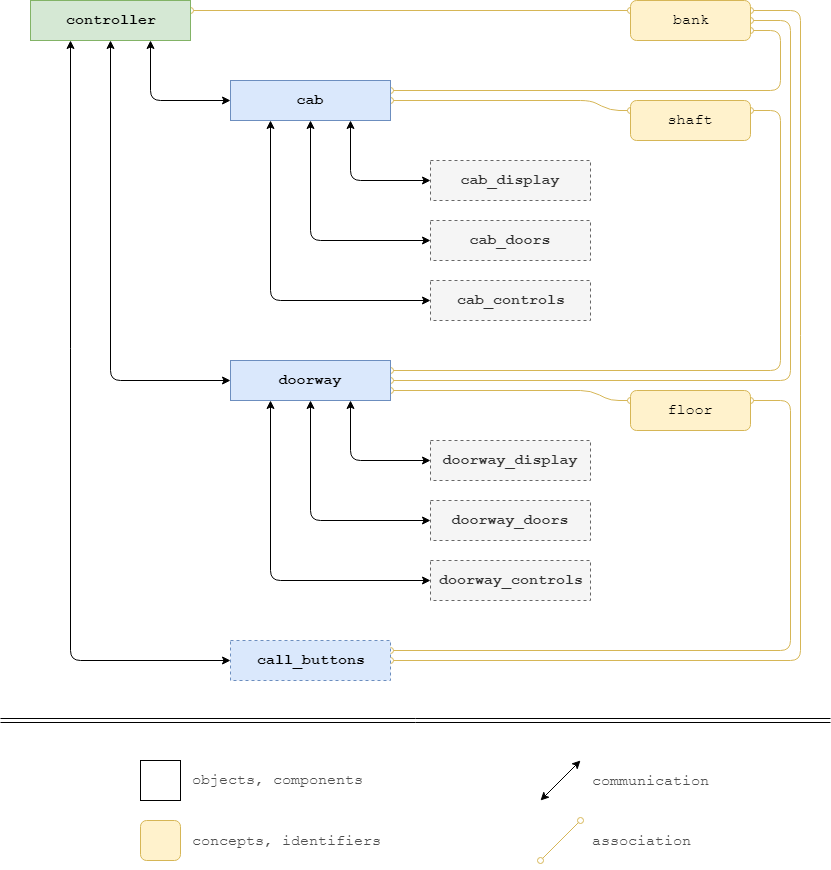

The diagram above was exported from draw.io. Its source (the exported page's mxGraphModel, read from the mxfile embedded in the PNG):
<mxGraphModel dx="1368" dy="791" grid="1" gridSize="10" guides="1" tooltips="1" connect="1" arrows="1" fold="1" page="1" pageScale="1" pageWidth="850" pageHeight="940" math="0" shadow="0">
  <root>
    <mxCell id="0" />
    <mxCell id="1" parent="0" />
    <mxCell id="050b_pp9p3oKfXsPpNDh-12" value="" style="endArrow=classic;startArrow=classic;html=1;fontFamily=Courier New;fontSize=15;entryX=0;entryY=0.5;entryDx=0;entryDy=0;exitX=0.75;exitY=1;exitDx=0;exitDy=0;" parent="1" source="050b_pp9p3oKfXsPpNDh-5" target="050b_pp9p3oKfXsPpNDh-9" edge="1">
      <mxGeometry width="50" height="50" relative="1" as="geometry">
        <mxPoint x="-200" y="750" as="sourcePoint" />
        <mxPoint x="-150" y="700" as="targetPoint" />
        <Array as="points">
          <mxPoint x="360" y="500" />
        </Array>
      </mxGeometry>
    </mxCell>
    <mxCell id="050b_pp9p3oKfXsPpNDh-14" value="" style="endArrow=classic;startArrow=classic;html=1;fontFamily=Courier New;fontSize=15;entryX=0;entryY=0.5;entryDx=0;entryDy=0;exitX=0.5;exitY=1;exitDx=0;exitDy=0;" parent="1" source="050b_pp9p3oKfXsPpNDh-5" target="050b_pp9p3oKfXsPpNDh-10" edge="1">
      <mxGeometry width="50" height="50" relative="1" as="geometry">
        <mxPoint x="298" y="470" as="sourcePoint" />
        <mxPoint x="370" y="510" as="targetPoint" />
        <Array as="points">
          <mxPoint x="320" y="560" />
        </Array>
      </mxGeometry>
    </mxCell>
    <mxCell id="050b_pp9p3oKfXsPpNDh-15" value="" style="endArrow=classic;startArrow=classic;html=1;fontFamily=Courier New;fontSize=15;entryX=0;entryY=0.5;entryDx=0;entryDy=0;exitX=0.25;exitY=1;exitDx=0;exitDy=0;" parent="1" source="050b_pp9p3oKfXsPpNDh-5" target="050b_pp9p3oKfXsPpNDh-11" edge="1">
      <mxGeometry width="50" height="50" relative="1" as="geometry">
        <mxPoint x="308.0799999999999" y="451" as="sourcePoint" />
        <mxPoint x="370" y="590" as="targetPoint" />
        <Array as="points">
          <mxPoint x="280" y="620" />
        </Array>
      </mxGeometry>
    </mxCell>
    <mxCell id="050b_pp9p3oKfXsPpNDh-17" value="" style="endArrow=classic;startArrow=classic;html=1;fontFamily=Courier New;fontSize=15;entryX=0;entryY=0.5;entryDx=0;entryDy=0;exitX=0.75;exitY=1;exitDx=0;exitDy=0;" parent="1" source="050b_pp9p3oKfXsPpNDh-3" target="050b_pp9p3oKfXsPpNDh-6" edge="1">
      <mxGeometry width="50" height="50" relative="1" as="geometry">
        <mxPoint x="320" y="160" as="sourcePoint" />
        <mxPoint x="360" y="220" as="targetPoint" />
        <Array as="points">
          <mxPoint x="360" y="220" />
        </Array>
      </mxGeometry>
    </mxCell>
    <mxCell id="050b_pp9p3oKfXsPpNDh-18" value="" style="endArrow=classic;startArrow=classic;html=1;fontFamily=Courier New;fontSize=15;entryX=0;entryY=0.5;entryDx=0;entryDy=0;exitX=0.5;exitY=1;exitDx=0;exitDy=0;" parent="1" target="050b_pp9p3oKfXsPpNDh-7" edge="1">
      <mxGeometry width="50" height="50" relative="1" as="geometry">
        <mxPoint x="320" y="160" as="sourcePoint" />
        <mxPoint x="360" y="300" as="targetPoint" />
        <Array as="points">
          <mxPoint x="320" y="280" />
        </Array>
      </mxGeometry>
    </mxCell>
    <mxCell id="050b_pp9p3oKfXsPpNDh-19" value="" style="endArrow=classic;startArrow=classic;html=1;fontFamily=Courier New;fontSize=15;entryX=0;entryY=0.5;entryDx=0;entryDy=0;exitX=0.25;exitY=1;exitDx=0;exitDy=0;" parent="1" source="050b_pp9p3oKfXsPpNDh-3" target="050b_pp9p3oKfXsPpNDh-8" edge="1">
      <mxGeometry width="50" height="50" relative="1" as="geometry">
        <mxPoint x="320" y="160" as="sourcePoint" />
        <mxPoint x="360" y="380" as="targetPoint" />
        <Array as="points">
          <mxPoint x="280" y="340" />
        </Array>
      </mxGeometry>
    </mxCell>
    <mxCell id="050b_pp9p3oKfXsPpNDh-33" value="" style="endArrow=classic;startArrow=classic;html=1;strokeColor=#000000;fontFamily=Courier New;fontSize=15;entryX=0;entryY=0.5;entryDx=0;entryDy=0;exitX=0.25;exitY=1;exitDx=0;exitDy=0;" parent="1" source="050b_pp9p3oKfXsPpNDh-1" target="050b_pp9p3oKfXsPpNDh-22" edge="1">
      <mxGeometry width="50" height="50" relative="1" as="geometry">
        <mxPoint x="40" y="870" as="sourcePoint" />
        <mxPoint x="90" y="820" as="targetPoint" />
        <Array as="points">
          <mxPoint x="80" y="700" />
        </Array>
      </mxGeometry>
    </mxCell>
    <mxCell id="050b_pp9p3oKfXsPpNDh-34" value="" style="endArrow=classic;startArrow=classic;html=1;strokeColor=#000000;fontFamily=Courier New;fontSize=15;entryX=0;entryY=0.5;entryDx=0;entryDy=0;exitX=0.5;exitY=1;exitDx=0;exitDy=0;" parent="1" source="050b_pp9p3oKfXsPpNDh-1" target="050b_pp9p3oKfXsPpNDh-5" edge="1">
      <mxGeometry width="50" height="50" relative="1" as="geometry">
        <mxPoint x="90" y="90" as="sourcePoint" />
        <mxPoint x="250" y="790" as="targetPoint" />
        <Array as="points">
          <mxPoint x="120" y="420" />
        </Array>
      </mxGeometry>
    </mxCell>
    <mxCell id="050b_pp9p3oKfXsPpNDh-35" value="" style="endArrow=classic;startArrow=classic;html=1;strokeColor=#000000;fontFamily=Courier New;fontSize=15;entryX=0;entryY=0.5;entryDx=0;entryDy=0;exitX=0.75;exitY=1;exitDx=0;exitDy=0;" parent="1" source="050b_pp9p3oKfXsPpNDh-1" target="050b_pp9p3oKfXsPpNDh-3" edge="1">
      <mxGeometry width="50" height="50" relative="1" as="geometry">
        <mxPoint x="130" y="90" as="sourcePoint" />
        <mxPoint x="250" y="470" as="targetPoint" />
        <Array as="points">
          <mxPoint x="160" y="140" />
        </Array>
      </mxGeometry>
    </mxCell>
    <mxCell id="050b_pp9p3oKfXsPpNDh-36" value="" style="endArrow=oval;html=1;strokeColor=#D6B656;fontFamily=Courier New;fontSize=15;exitX=1;exitY=0.25;exitDx=0;exitDy=0;startArrow=oval;startFill=0;endFill=0;" parent="1" source="050b_pp9p3oKfXsPpNDh-1" edge="1">
      <mxGeometry width="50" height="50" relative="1" as="geometry">
        <mxPoint x="40" y="870" as="sourcePoint" />
        <mxPoint x="640" y="50" as="targetPoint" />
      </mxGeometry>
    </mxCell>
    <mxCell id="050b_pp9p3oKfXsPpNDh-37" value="" style="endArrow=oval;html=1;strokeColor=#D6B656;fontFamily=Courier New;fontSize=15;entryX=1;entryY=0.75;entryDx=0;entryDy=0;exitX=1;exitY=0.25;exitDx=0;exitDy=0;startArrow=oval;startFill=0;endFill=0;" parent="1" source="050b_pp9p3oKfXsPpNDh-3" target="050b_pp9p3oKfXsPpNDh-25" edge="1">
      <mxGeometry width="50" height="50" relative="1" as="geometry">
        <mxPoint x="40" y="870" as="sourcePoint" />
        <mxPoint x="90" y="820" as="targetPoint" />
        <Array as="points">
          <mxPoint x="790" y="130" />
          <mxPoint x="790" y="70" />
        </Array>
      </mxGeometry>
    </mxCell>
    <mxCell id="050b_pp9p3oKfXsPpNDh-41" value="" style="endArrow=oval;html=1;strokeColor=#D6B656;fontFamily=Courier New;fontSize=15;entryX=1;entryY=0.5;entryDx=0;entryDy=0;startArrow=oval;startFill=0;endFill=0;" parent="1" target="050b_pp9p3oKfXsPpNDh-25" edge="1">
      <mxGeometry width="50" height="50" relative="1" as="geometry">
        <mxPoint x="400" y="420" as="sourcePoint" />
        <mxPoint x="860" y="390" as="targetPoint" />
        <Array as="points">
          <mxPoint x="800" y="420" />
          <mxPoint x="800" y="60" />
        </Array>
      </mxGeometry>
    </mxCell>
    <mxCell id="050b_pp9p3oKfXsPpNDh-42" value="" style="endArrow=oval;html=1;strokeColor=#D6B656;fontFamily=Courier New;fontSize=15;entryX=1;entryY=0.25;entryDx=0;entryDy=0;exitX=1;exitY=0.5;exitDx=0;exitDy=0;rounded=1;startArrow=oval;startFill=0;endFill=0;" parent="1" source="050b_pp9p3oKfXsPpNDh-22" target="050b_pp9p3oKfXsPpNDh-25" edge="1">
      <mxGeometry width="50" height="50" relative="1" as="geometry">
        <mxPoint x="40" y="870" as="sourcePoint" />
        <mxPoint x="90" y="820" as="targetPoint" />
        <Array as="points">
          <mxPoint x="810" y="700" />
          <mxPoint x="810" y="50" />
        </Array>
      </mxGeometry>
    </mxCell>
    <mxCell id="050b_pp9p3oKfXsPpNDh-43" value="" style="endArrow=oval;html=1;strokeColor=#D6B656;fontFamily=Courier New;fontSize=15;exitX=1;exitY=0.75;exitDx=0;exitDy=0;entryX=0;entryY=0.25;entryDx=0;entryDy=0;startArrow=oval;startFill=0;endFill=0;" parent="1" source="050b_pp9p3oKfXsPpNDh-5" target="050b_pp9p3oKfXsPpNDh-27" edge="1">
      <mxGeometry width="50" height="50" relative="1" as="geometry">
        <mxPoint x="40" y="830" as="sourcePoint" />
        <mxPoint x="630" y="450" as="targetPoint" />
        <Array as="points">
          <mxPoint x="600" y="430" />
          <mxPoint x="620" y="440" />
        </Array>
      </mxGeometry>
    </mxCell>
    <mxCell id="050b_pp9p3oKfXsPpNDh-44" value="" style="endArrow=oval;html=1;strokeColor=#D6B656;fontFamily=Courier New;fontSize=15;entryX=1;entryY=0.25;entryDx=0;entryDy=0;exitX=1;exitY=0.25;exitDx=0;exitDy=0;startArrow=oval;startFill=0;endFill=0;" parent="1" source="050b_pp9p3oKfXsPpNDh-22" target="050b_pp9p3oKfXsPpNDh-27" edge="1">
      <mxGeometry width="50" height="50" relative="1" as="geometry">
        <mxPoint x="40" y="830" as="sourcePoint" />
        <mxPoint x="90" y="780" as="targetPoint" />
        <Array as="points">
          <mxPoint x="800" y="690" />
          <mxPoint x="800" y="440" />
        </Array>
      </mxGeometry>
    </mxCell>
    <mxCell id="050b_pp9p3oKfXsPpNDh-47" value="" style="endArrow=oval;html=1;strokeColor=#D6B656;fontFamily=Courier New;fontSize=15;fontColor=#4D4D4D;entryX=1;entryY=0.5;entryDx=0;entryDy=0;exitX=0;exitY=0.25;exitDx=0;exitDy=0;startArrow=oval;startFill=0;endFill=0;" parent="1" source="WCFcPeHGIXC2PlCuYW68-1" target="050b_pp9p3oKfXsPpNDh-3" edge="1">
      <mxGeometry width="50" height="50" relative="1" as="geometry">
        <mxPoint x="40" y="870" as="sourcePoint" />
        <mxPoint x="90" y="820" as="targetPoint" />
        <Array as="points">
          <mxPoint x="620" y="150" />
          <mxPoint x="600" y="140" />
        </Array>
      </mxGeometry>
    </mxCell>
    <mxCell id="050b_pp9p3oKfXsPpNDh-48" value="" style="rounded=0;whiteSpace=wrap;html=1;fontFamily=Courier New;fontSize=15;fontColor=#4D4D4D;" parent="1" vertex="1">
      <mxGeometry x="150" y="800" width="40" height="40" as="geometry" />
    </mxCell>
    <mxCell id="050b_pp9p3oKfXsPpNDh-49" value="objects, components" style="text;html=1;resizable=0;points=[];autosize=1;align=left;verticalAlign=top;spacingTop=-4;fontSize=15;fontFamily=Courier New;fontColor=#4D4D4D;" parent="1" vertex="1">
      <mxGeometry x="200" y="809" width="190" height="20" as="geometry" />
    </mxCell>
    <mxCell id="050b_pp9p3oKfXsPpNDh-50" value="" style="rounded=1;whiteSpace=wrap;html=1;fontFamily=Courier New;fontSize=15;fillColor=#fff2cc;strokeColor=#d6b656;" parent="1" vertex="1">
      <mxGeometry x="150" y="860" width="40" height="40" as="geometry" />
    </mxCell>
    <mxCell id="050b_pp9p3oKfXsPpNDh-51" value="concepts, identifiers" style="text;html=1;resizable=0;points=[];autosize=1;align=left;verticalAlign=top;spacingTop=-4;fontSize=15;fontFamily=Courier New;fontColor=#4D4D4D;" parent="1" vertex="1">
      <mxGeometry x="200" y="870" width="200" height="20" as="geometry" />
    </mxCell>
    <mxCell id="050b_pp9p3oKfXsPpNDh-53" value="" style="endArrow=classic;startArrow=classic;html=1;strokeColor=#000000;fontFamily=Courier New;fontSize=15;fontColor=#4D4D4D;" parent="1" edge="1">
      <mxGeometry width="50" height="50" relative="1" as="geometry">
        <mxPoint x="550" y="840" as="sourcePoint" />
        <mxPoint x="590" y="800" as="targetPoint" />
      </mxGeometry>
    </mxCell>
    <mxCell id="050b_pp9p3oKfXsPpNDh-54" value="" style="endArrow=oval;html=1;strokeColor=#D6B656;fontFamily=Courier New;fontSize=15;fontColor=#4D4D4D;startArrow=oval;startFill=0;endFill=0;" parent="1" edge="1">
      <mxGeometry width="50" height="50" relative="1" as="geometry">
        <mxPoint x="550" y="900" as="sourcePoint" />
        <mxPoint x="590" y="860" as="targetPoint" />
      </mxGeometry>
    </mxCell>
    <mxCell id="050b_pp9p3oKfXsPpNDh-55" value="communication" style="text;html=1;resizable=0;points=[];autosize=1;align=left;verticalAlign=top;spacingTop=-4;fontSize=15;fontFamily=Courier New;fontColor=#4D4D4D;" parent="1" vertex="1">
      <mxGeometry x="600" y="810" width="130" height="20" as="geometry" />
    </mxCell>
    <mxCell id="050b_pp9p3oKfXsPpNDh-56" value="&lt;div&gt;association&lt;/div&gt;" style="text;html=1;resizable=0;points=[];autosize=1;align=left;verticalAlign=top;spacingTop=-4;fontSize=15;fontFamily=Courier New;fontColor=#4D4D4D;" parent="1" vertex="1">
      <mxGeometry x="600" y="870" width="110" height="20" as="geometry" />
    </mxCell>
    <mxCell id="050b_pp9p3oKfXsPpNDh-57" value="" style="shape=link;html=1;strokeColor=#000000;fontFamily=Courier New;fontSize=15;fontColor=#4D4D4D;" parent="1" edge="1">
      <mxGeometry width="50" height="50" relative="1" as="geometry">
        <mxPoint x="10" y="760" as="sourcePoint" />
        <mxPoint x="840" y="760" as="targetPoint" />
        <Array as="points" />
      </mxGeometry>
    </mxCell>
    <mxCell id="WCFcPeHGIXC2PlCuYW68-2" value="" style="endArrow=oval;html=1;exitX=1;exitY=0.25;exitDx=0;exitDy=0;entryX=1;entryY=0.25;entryDx=0;entryDy=0;strokeColor=#D6B656;startArrow=oval;startFill=0;endFill=0;" edge="1" parent="1" source="WCFcPeHGIXC2PlCuYW68-1" target="050b_pp9p3oKfXsPpNDh-5">
      <mxGeometry width="50" height="50" relative="1" as="geometry">
        <mxPoint x="710" y="320" as="sourcePoint" />
        <mxPoint x="210" y="580" as="targetPoint" />
        <Array as="points">
          <mxPoint x="790" y="150" />
          <mxPoint x="790" y="410" />
        </Array>
      </mxGeometry>
    </mxCell>
    <mxCell id="WCFcPeHGIXC2PlCuYW68-1" value="&lt;div&gt;shaft&lt;/div&gt;" style="rounded=1;whiteSpace=wrap;html=1;fontFamily=Courier New;fontSize=15;fillColor=#fff2cc;strokeColor=#d6b656;" vertex="1" parent="1">
      <mxGeometry x="640" y="140" width="120" height="40" as="geometry" />
    </mxCell>
    <mxCell id="050b_pp9p3oKfXsPpNDh-25" value="&lt;div&gt;bank&lt;/div&gt;" style="rounded=1;whiteSpace=wrap;html=1;fontFamily=Courier New;fontSize=15;fillColor=#fff2cc;strokeColor=#d6b656;" parent="1" vertex="1">
      <mxGeometry x="640" y="40" width="120" height="40" as="geometry" />
    </mxCell>
    <mxCell id="050b_pp9p3oKfXsPpNDh-3" value="&lt;span style=&quot;font-size: 15px;&quot;&gt;&lt;font style=&quot;font-size: 15px;&quot;&gt;cab&lt;/font&gt;&lt;/span&gt;" style="rounded=0;whiteSpace=wrap;html=1;fontFamily=Courier New;fontSize=15;fontStyle=1;fillColor=#dae8fc;strokeColor=#6c8ebf;" parent="1" vertex="1">
      <mxGeometry x="240" y="120" width="160" height="40" as="geometry" />
    </mxCell>
    <mxCell id="050b_pp9p3oKfXsPpNDh-1" value="&lt;div style=&quot;font-size: 15px;&quot;&gt;controller&lt;/div&gt;" style="rounded=0;whiteSpace=wrap;html=1;fontFamily=Courier New;fontSize=15;fontStyle=1;strokeColor=#82b366;fillColor=#d5e8d4;" parent="1" vertex="1">
      <mxGeometry x="40" y="40" width="160" height="40" as="geometry" />
    </mxCell>
    <mxCell id="050b_pp9p3oKfXsPpNDh-27" value="&lt;div&gt;floor&lt;/div&gt;" style="rounded=1;whiteSpace=wrap;html=1;fontFamily=Courier New;fontSize=15;fillColor=#fff2cc;strokeColor=#d6b656;" parent="1" vertex="1">
      <mxGeometry x="640" y="430" width="120" height="40" as="geometry" />
    </mxCell>
    <mxCell id="050b_pp9p3oKfXsPpNDh-5" value="&lt;div style=&quot;font-size: 15px;&quot;&gt;doorway&lt;/div&gt;" style="rounded=0;whiteSpace=wrap;html=1;fontFamily=Courier New;fontSize=15;fontStyle=1;fillColor=#dae8fc;strokeColor=#6c8ebf;" parent="1" vertex="1">
      <mxGeometry x="240" y="400" width="160" height="40" as="geometry" />
    </mxCell>
    <mxCell id="050b_pp9p3oKfXsPpNDh-22" value="&lt;div&gt;call_buttons&lt;/div&gt;" style="rounded=0;whiteSpace=wrap;html=1;fontFamily=Courier New;fontSize=15;fontStyle=1;dashed=1;fillColor=#dae8fc;strokeColor=#6c8ebf;" parent="1" vertex="1">
      <mxGeometry x="240" y="680" width="160" height="40" as="geometry" />
    </mxCell>
    <mxCell id="050b_pp9p3oKfXsPpNDh-6" value="&lt;div&gt;cab_display&lt;/div&gt;" style="rounded=0;whiteSpace=wrap;html=1;fontFamily=Courier New;fontSize=15;fontStyle=1;fillColor=#f5f5f5;strokeColor=#666666;fontColor=#333333;dashed=1;" parent="1" vertex="1">
      <mxGeometry x="440" y="200" width="160" height="40" as="geometry" />
    </mxCell>
    <mxCell id="050b_pp9p3oKfXsPpNDh-7" value="&lt;div&gt;cab_doors&lt;/div&gt;" style="rounded=0;whiteSpace=wrap;html=1;fontFamily=Courier New;fontSize=15;fontStyle=1;fillColor=#f5f5f5;strokeColor=#666666;fontColor=#333333;dashed=1;" parent="1" vertex="1">
      <mxGeometry x="440" y="260" width="160" height="40" as="geometry" />
    </mxCell>
    <mxCell id="050b_pp9p3oKfXsPpNDh-8" value="cab_controls" style="rounded=0;whiteSpace=wrap;html=1;fontFamily=Courier New;fontSize=15;fontStyle=1;fillColor=#f5f5f5;strokeColor=#666666;fontColor=#333333;dashed=1;" parent="1" vertex="1">
      <mxGeometry x="440" y="320" width="160" height="40" as="geometry" />
    </mxCell>
    <mxCell id="050b_pp9p3oKfXsPpNDh-9" value="doorway_display" style="rounded=0;whiteSpace=wrap;html=1;fontFamily=Courier New;fontSize=15;fontStyle=1;fillColor=#f5f5f5;strokeColor=#666666;fontColor=#333333;dashed=1;" parent="1" vertex="1">
      <mxGeometry x="440" y="480" width="160" height="40" as="geometry" />
    </mxCell>
    <mxCell id="050b_pp9p3oKfXsPpNDh-10" value="doorway_doors" style="rounded=0;whiteSpace=wrap;html=1;fontFamily=Courier New;fontSize=15;fontStyle=1;fillColor=#f5f5f5;strokeColor=#666666;fontColor=#333333;dashed=1;" parent="1" vertex="1">
      <mxGeometry x="440" y="540" width="160" height="40" as="geometry" />
    </mxCell>
    <mxCell id="050b_pp9p3oKfXsPpNDh-11" value="doorway_controls" style="rounded=0;whiteSpace=wrap;html=1;fontFamily=Courier New;fontSize=15;fontStyle=1;fillColor=#f5f5f5;strokeColor=#666666;fontColor=#333333;dashed=1;" parent="1" vertex="1">
      <mxGeometry x="440" y="600" width="160" height="40" as="geometry" />
    </mxCell>
  </root>
</mxGraphModel>